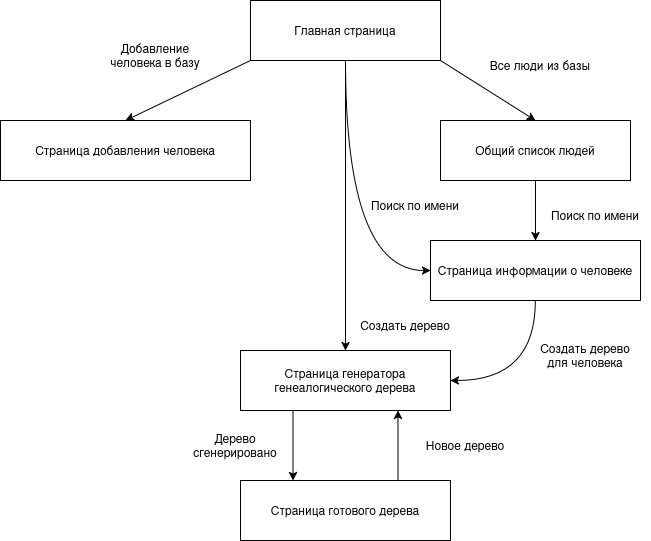

The diagram above was exported from draw.io. Its source (the exported page's mxGraphModel, read from the mxfile embedded in the PNG):
<mxGraphModel dx="1373" dy="915" grid="1" gridSize="10" guides="1" tooltips="1" connect="1" arrows="1" fold="1" page="1" pageScale="1" pageWidth="850" pageHeight="1100" math="0" shadow="0">
  <root>
    <mxCell id="0" />
    <mxCell id="1" parent="0" />
    <mxCell id="At-InqrRprUiqAnv0Wlz-6" edge="1" parent="1" source="VluFpqyUC-zVB4kpe7-v-1" style="edgeStyle=none;rounded=0;orthogonalLoop=1;jettySize=auto;html=1;exitX=0;exitY=1;exitDx=0;exitDy=0;entryX=0.5;entryY=0;entryDx=0;entryDy=0;" target="At-InqrRprUiqAnv0Wlz-1">
      <mxGeometry relative="1" as="geometry" />
    </mxCell>
    <mxCell id="At-InqrRprUiqAnv0Wlz-7" edge="1" parent="1" source="VluFpqyUC-zVB4kpe7-v-1" style="edgeStyle=none;rounded=0;orthogonalLoop=1;jettySize=auto;html=1;exitX=1;exitY=1;exitDx=0;exitDy=0;entryX=0.5;entryY=0;entryDx=0;entryDy=0;" target="At-InqrRprUiqAnv0Wlz-2">
      <mxGeometry relative="1" as="geometry" />
    </mxCell>
    <mxCell id="At-InqrRprUiqAnv0Wlz-14" edge="1" parent="1" source="VluFpqyUC-zVB4kpe7-v-1" style="edgeStyle=orthogonalEdgeStyle;curved=1;rounded=0;orthogonalLoop=1;jettySize=auto;html=1;exitX=0.5;exitY=1;exitDx=0;exitDy=0;entryX=0;entryY=0.5;entryDx=0;entryDy=0;" target="At-InqrRprUiqAnv0Wlz-3">
      <mxGeometry relative="1" as="geometry" />
    </mxCell>
    <mxCell id="At-InqrRprUiqAnv0Wlz-27" edge="1" parent="1" source="VluFpqyUC-zVB4kpe7-v-1" style="edgeStyle=none;rounded=0;orthogonalLoop=1;jettySize=auto;html=1;exitX=0.5;exitY=1;exitDx=0;exitDy=0;entryX=0.5;entryY=0;entryDx=0;entryDy=0;" target="At-InqrRprUiqAnv0Wlz-4">
      <mxGeometry relative="1" as="geometry" />
    </mxCell>
    <mxCell id="VluFpqyUC-zVB4kpe7-v-1" parent="1" style="rounded=0;whiteSpace=wrap;html=1;" value="Главная страница" vertex="1">
      <mxGeometry height="60" width="190" x="80" y="90" as="geometry" />
    </mxCell>
    <mxCell id="At-InqrRprUiqAnv0Wlz-1" parent="1" style="rounded=0;whiteSpace=wrap;html=1;" value="Страница добавления человека" vertex="1">
      <mxGeometry height="60" width="250" x="-170" y="210" as="geometry" />
    </mxCell>
    <mxCell id="At-InqrRprUiqAnv0Wlz-8" edge="1" parent="1" source="At-InqrRprUiqAnv0Wlz-2" style="edgeStyle=none;rounded=0;orthogonalLoop=1;jettySize=auto;html=1;exitX=0.5;exitY=1;exitDx=0;exitDy=0;entryX=0.5;entryY=0;entryDx=0;entryDy=0;" target="At-InqrRprUiqAnv0Wlz-3">
      <mxGeometry relative="1" as="geometry" />
    </mxCell>
    <mxCell id="At-InqrRprUiqAnv0Wlz-2" parent="1" style="rounded=0;whiteSpace=wrap;html=1;" value="Общий список людей" vertex="1">
      <mxGeometry height="60" width="190" x="270" y="210" as="geometry" />
    </mxCell>
    <mxCell id="At-InqrRprUiqAnv0Wlz-26" edge="1" parent="1" source="At-InqrRprUiqAnv0Wlz-3" style="edgeStyle=orthogonalEdgeStyle;curved=1;rounded=0;orthogonalLoop=1;jettySize=auto;html=1;exitX=0.5;exitY=1;exitDx=0;exitDy=0;entryX=1;entryY=0.5;entryDx=0;entryDy=0;" target="At-InqrRprUiqAnv0Wlz-4">
      <mxGeometry relative="1" as="geometry" />
    </mxCell>
    <mxCell id="At-InqrRprUiqAnv0Wlz-3" parent="1" style="rounded=0;whiteSpace=wrap;html=1;" value="Страница информации о человеке" vertex="1">
      <mxGeometry height="60" width="210" x="260" y="330" as="geometry" />
    </mxCell>
    <mxCell id="At-InqrRprUiqAnv0Wlz-10" edge="1" parent="1" source="At-InqrRprUiqAnv0Wlz-4" style="edgeStyle=none;rounded=0;orthogonalLoop=1;jettySize=auto;html=1;exitX=0.25;exitY=1;exitDx=0;exitDy=0;entryX=0.25;entryY=0;entryDx=0;entryDy=0;" target="At-InqrRprUiqAnv0Wlz-5">
      <mxGeometry relative="1" as="geometry" />
    </mxCell>
    <mxCell id="At-InqrRprUiqAnv0Wlz-4" parent="1" style="rounded=0;whiteSpace=wrap;html=1;" value="Страница генератора генеалогического дерева" vertex="1">
      <mxGeometry height="60" width="210" x="70" y="440" as="geometry" />
    </mxCell>
    <mxCell id="At-InqrRprUiqAnv0Wlz-30" edge="1" parent="1" source="At-InqrRprUiqAnv0Wlz-5" style="edgeStyle=none;rounded=0;orthogonalLoop=1;jettySize=auto;html=1;exitX=0.75;exitY=0;exitDx=0;exitDy=0;entryX=0.75;entryY=1;entryDx=0;entryDy=0;" target="At-InqrRprUiqAnv0Wlz-4">
      <mxGeometry relative="1" as="geometry" />
    </mxCell>
    <mxCell id="At-InqrRprUiqAnv0Wlz-5" parent="1" style="rounded=0;whiteSpace=wrap;html=1;" value="Страница готового дерева" vertex="1">
      <mxGeometry height="60" width="210" x="70" y="570" as="geometry" />
    </mxCell>
    <mxCell id="At-InqrRprUiqAnv0Wlz-12" parent="1" style="text;html=1;whiteSpace=wrap;strokeColor=none;fillColor=none;align=center;verticalAlign=middle;rounded=0;" value="Добавление человека в базу" vertex="1">
      <mxGeometry height="30" width="110" x="-70" y="130" as="geometry" />
    </mxCell>
    <mxCell id="At-InqrRprUiqAnv0Wlz-13" parent="1" style="text;html=1;whiteSpace=wrap;strokeColor=none;fillColor=none;align=center;verticalAlign=middle;rounded=0;" value="Все люди из базы" vertex="1">
      <mxGeometry height="30" width="110" x="315" y="140" as="geometry" />
    </mxCell>
    <mxCell id="At-InqrRprUiqAnv0Wlz-15" parent="1" style="text;html=1;whiteSpace=wrap;strokeColor=none;fillColor=none;align=center;verticalAlign=middle;rounded=0;" value="Поиск по имени" vertex="1">
      <mxGeometry height="30" width="110" x="370" y="290" as="geometry" />
    </mxCell>
    <mxCell id="At-InqrRprUiqAnv0Wlz-16" parent="1" style="text;html=1;whiteSpace=wrap;strokeColor=none;fillColor=none;align=center;verticalAlign=middle;rounded=0;" value="Поиск по имени" vertex="1">
      <mxGeometry height="30" width="110" x="190" y="280" as="geometry" />
    </mxCell>
    <mxCell id="At-InqrRprUiqAnv0Wlz-18" parent="1" style="text;html=1;whiteSpace=wrap;strokeColor=none;fillColor=none;align=center;verticalAlign=middle;rounded=0;" value="Создать дерево для человека" vertex="1">
      <mxGeometry height="30" width="110" x="360" y="430" as="geometry" />
    </mxCell>
    <mxCell id="At-InqrRprUiqAnv0Wlz-22" parent="1" style="text;html=1;whiteSpace=wrap;strokeColor=none;fillColor=none;align=center;verticalAlign=middle;rounded=0;" value="Дерево сгенерировано" vertex="1">
      <mxGeometry height="30" width="110" x="10" y="520" as="geometry" />
    </mxCell>
    <mxCell id="At-InqrRprUiqAnv0Wlz-28" parent="1" style="text;html=1;whiteSpace=wrap;strokeColor=none;fillColor=none;align=center;verticalAlign=middle;rounded=0;" value="Создать дерево" vertex="1">
      <mxGeometry height="30" width="110" x="180" y="400" as="geometry" />
    </mxCell>
    <mxCell id="At-InqrRprUiqAnv0Wlz-31" parent="1" style="text;html=1;whiteSpace=wrap;strokeColor=none;fillColor=none;align=center;verticalAlign=middle;rounded=0;" value="Новое дерево" vertex="1">
      <mxGeometry height="30" width="110" x="240" y="520" as="geometry" />
    </mxCell>
  </root>
</mxGraphModel>